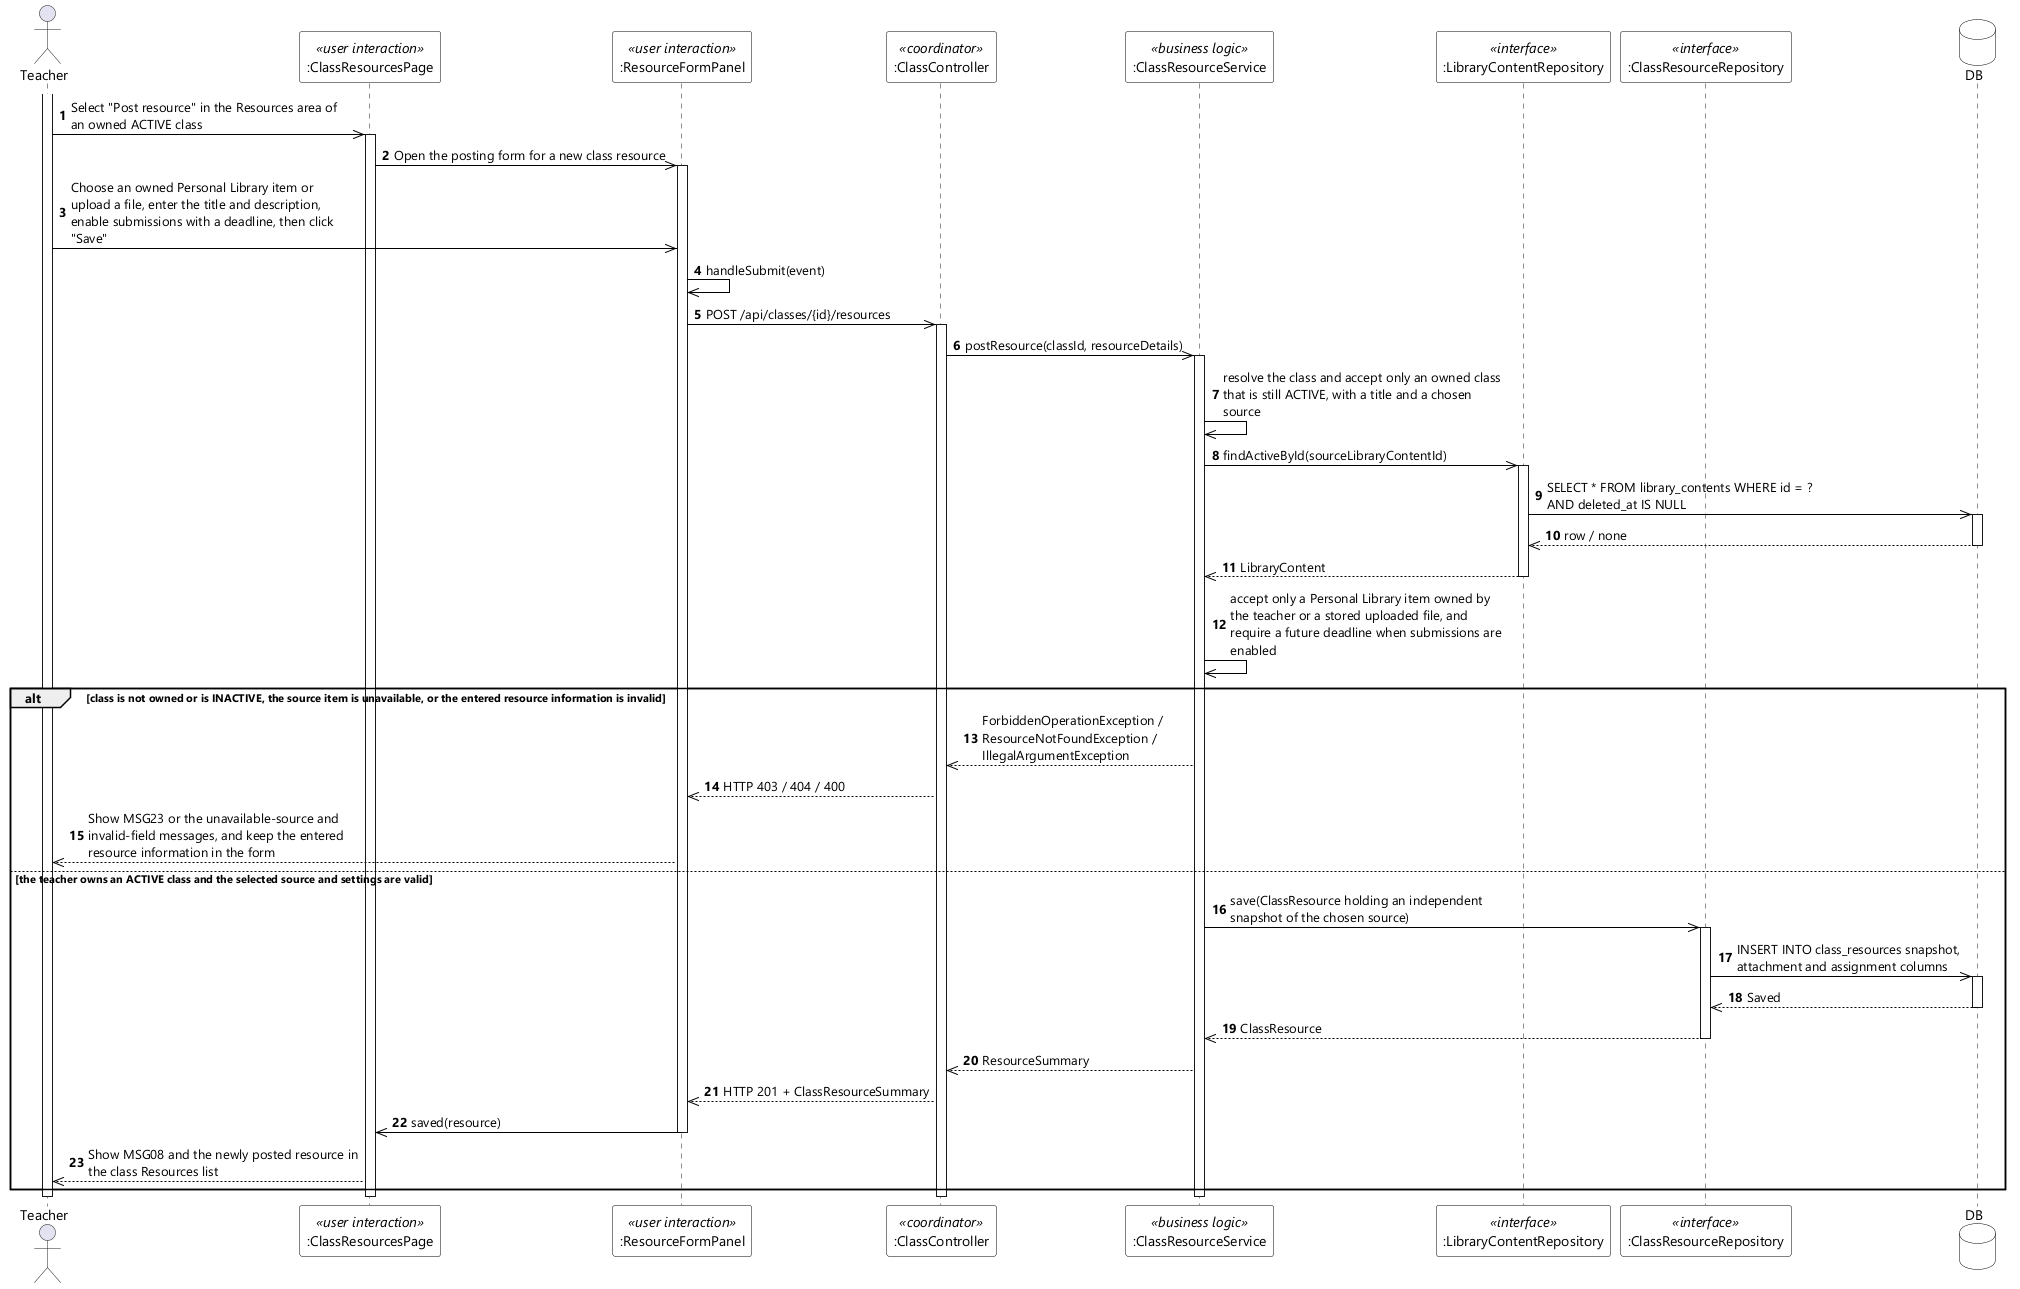

The diagram above was rendered by PlantUML. Its source (embedded in the PNG):
@startuml UC-40 Post Class Resource - Sequence Diagram (stereo)
skinparamlocked dpi 96
skinparam defaultFontName "Segoe UI"
skinparam shadowing false
skinparam ParticipantBackgroundColor #FFFFFF
skinparam ParticipantBorderColor #000000
skinparam DatabaseBackgroundColor #FFFFFF
skinparam DatabaseBorderColor #000000
skinparam ArrowColor #000000
skinparam sequenceMessageAlign left
skinparam maxMessageSize 280

actor Teacher
participant ":ClassResourcesPage" as UI <<user interaction>>
participant ":ResourceFormPanel" as FORM <<user interaction>>
participant ":ClassController" as CTL <<coordinator>>
participant ":ClassResourceService" as SVC <<business logic>>
participant ":LibraryContentRepository" as LIB <<interface>>
participant ":ClassResourceRepository" as RES <<interface>>
database DB

autonumber
activate Teacher
Teacher ->> UI : Select "Post resource" in the Resources area of an owned ACTIVE class
activate UI
UI ->> FORM : Open the posting form for a new class resource
activate FORM
Teacher ->> FORM : Choose an owned Personal Library item or upload a file, enter the title and description, enable submissions with a deadline, then click "Save"
FORM ->> FORM : handleSubmit(event)
FORM ->> CTL : POST /api/classes/{id}/resources
activate CTL
CTL ->> SVC : postResource(classId, resourceDetails)
activate SVC
SVC ->> SVC : resolve the class and accept only an owned class that is still ACTIVE, with a title and a chosen source
SVC ->> LIB : findActiveById(sourceLibraryContentId)
activate LIB
LIB ->> DB : SELECT * FROM library_contents WHERE id = ? AND deleted_at IS NULL
activate DB
DB -->> LIB : row / none
deactivate DB
LIB -->> SVC : LibraryContent
deactivate LIB
SVC ->> SVC : accept only a Personal Library item owned by the teacher or a stored uploaded file, and require a future deadline when submissions are enabled

alt class is not owned or is INACTIVE, the source item is unavailable, or the entered resource information is invalid
  SVC -->> CTL : ForbiddenOperationException / ResourceNotFoundException / IllegalArgumentException
  CTL -->> FORM : HTTP 403 / 404 / 400
  FORM -->> Teacher : Show MSG23 or the unavailable-source and invalid-field messages, and keep the entered resource information in the form

else the teacher owns an ACTIVE class and the selected source and settings are valid
  SVC ->> RES : save(ClassResource holding an independent snapshot of the chosen source)
  activate RES
  RES ->> DB : INSERT INTO class_resources snapshot, attachment and assignment columns
  activate DB
  DB -->> RES : Saved
  deactivate DB
  RES -->> SVC : ClassResource
  deactivate RES
  SVC -->> CTL : ResourceSummary
  CTL -->> FORM : HTTP 201 + ClassResourceSummary
  FORM ->> UI : saved(resource)
  deactivate FORM
  UI -->> Teacher : Show MSG08 and the newly posted resource in the class Resources list
end
deactivate SVC
deactivate CTL
deactivate UI
deactivate Teacher
@enduml